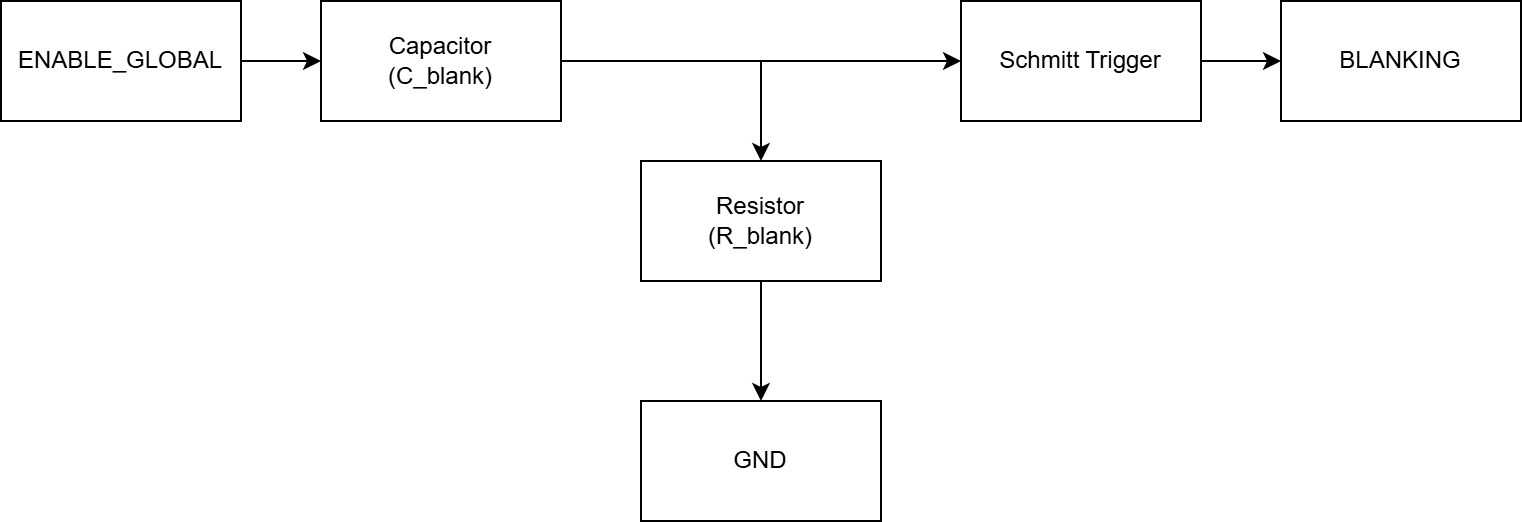

The diagram above was exported from draw.io. Its source (the exported page's mxGraphModel, read from the mxfile embedded in the PNG):
<mxGraphModel dx="1426" dy="777" grid="1" gridSize="10" guides="1" tooltips="1" connect="1" arrows="1" fold="1" page="1" pageScale="1" pageWidth="827" pageHeight="1169" math="0" shadow="0">
  <root>
    <mxCell id="0" />
    <mxCell id="1" parent="0" />
    <mxCell id="99R4NX6AXFvt7VLgFVQa-1" edge="1" parent="1" source="R1B7nArIYDDza2L5fTuL-1" style="edgeStyle=orthogonalEdgeStyle;rounded=0;orthogonalLoop=1;jettySize=auto;html=1;" target="R1B7nArIYDDza2L5fTuL-2" value="">
      <mxGeometry relative="1" as="geometry" />
    </mxCell>
    <mxCell id="R1B7nArIYDDza2L5fTuL-1" parent="1" style="whiteSpace=wrap;html=1;" value="ENABLE_GLOBAL" vertex="1">
      <mxGeometry height="60" width="120" x="80" y="200" as="geometry" />
    </mxCell>
    <mxCell id="99R4NX6AXFvt7VLgFVQa-2" edge="1" parent="1" source="R1B7nArIYDDza2L5fTuL-2" style="edgeStyle=orthogonalEdgeStyle;rounded=0;orthogonalLoop=1;jettySize=auto;html=1;entryX=0;entryY=0.5;entryDx=0;entryDy=0;" target="z2p2uEmp6wdxwleygPxd-3">
      <mxGeometry relative="1" as="geometry" />
    </mxCell>
    <mxCell id="99R4NX6AXFvt7VLgFVQa-3" edge="1" parent="1" source="R1B7nArIYDDza2L5fTuL-2" style="edgeStyle=orthogonalEdgeStyle;rounded=0;orthogonalLoop=1;jettySize=auto;html=1;entryX=0.5;entryY=0;entryDx=0;entryDy=0;" target="z2p2uEmp6wdxwleygPxd-2">
      <mxGeometry relative="1" as="geometry" />
    </mxCell>
    <mxCell id="R1B7nArIYDDza2L5fTuL-2" parent="1" style="whiteSpace=wrap;html=1;" value="Capacitor&lt;div&gt;(C_blank)&lt;/div&gt;" vertex="1">
      <mxGeometry height="60" width="120" x="240" y="200" as="geometry" />
    </mxCell>
    <mxCell id="z2p2uEmp6wdxwleygPxd-1" parent="1" style="whiteSpace=wrap;html=1;" value="GND" vertex="1">
      <mxGeometry height="60" width="120" x="400" y="400" as="geometry" />
    </mxCell>
    <mxCell id="99R4NX6AXFvt7VLgFVQa-4" edge="1" parent="1" source="z2p2uEmp6wdxwleygPxd-2" style="edgeStyle=orthogonalEdgeStyle;rounded=0;orthogonalLoop=1;jettySize=auto;html=1;" target="z2p2uEmp6wdxwleygPxd-1" value="">
      <mxGeometry relative="1" as="geometry" />
    </mxCell>
    <mxCell id="z2p2uEmp6wdxwleygPxd-2" parent="1" style="whiteSpace=wrap;html=1;" value="Resistor&lt;div&gt;(R_blank)&lt;/div&gt;" vertex="1">
      <mxGeometry height="60" width="120" x="400" y="280" as="geometry" />
    </mxCell>
    <mxCell id="CuncwsAeBOJTRcP3lqN7-2" edge="1" parent="1" source="z2p2uEmp6wdxwleygPxd-3" style="edgeStyle=orthogonalEdgeStyle;rounded=0;orthogonalLoop=1;jettySize=auto;html=1;" target="CuncwsAeBOJTRcP3lqN7-1" value="">
      <mxGeometry relative="1" as="geometry" />
    </mxCell>
    <mxCell id="z2p2uEmp6wdxwleygPxd-3" parent="1" style="whiteSpace=wrap;html=1;" value="Schmitt Trigger" vertex="1">
      <mxGeometry height="60" width="120" x="560" y="200" as="geometry" />
    </mxCell>
    <mxCell id="CuncwsAeBOJTRcP3lqN7-1" parent="1" style="whiteSpace=wrap;html=1;" value="BLANKING" vertex="1">
      <mxGeometry height="60" width="120" x="720" y="200" as="geometry" />
    </mxCell>
  </root>
</mxGraphModel>